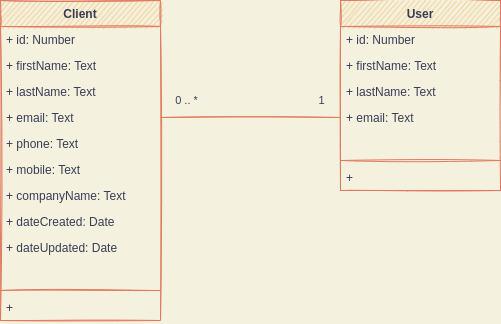

The diagram above was exported from draw.io. Its source (the exported page's mxGraphModel, read from the mxfile embedded in the PNG):
<mxGraphModel dx="1038" dy="726" grid="1" gridSize="10" guides="1" tooltips="1" connect="1" arrows="1" fold="1" page="1" pageScale="1" pageWidth="827" pageHeight="1169" background="#F4F1DE" math="0" shadow="0">
  <root>
    <mxCell id="WIyWlLk6GJQsqaUBKTNV-0" />
    <mxCell id="WIyWlLk6GJQsqaUBKTNV-1" parent="WIyWlLk6GJQsqaUBKTNV-0" />
    <mxCell id="GCegJ-Gj5mmNI-trCr4L-7" value="Client" style="swimlane;fontStyle=1;align=center;verticalAlign=top;childLayout=stackLayout;horizontal=1;startSize=26;horizontalStack=0;resizeParent=1;resizeParentMax=0;resizeLast=0;collapsible=1;marginBottom=0;sketch=1;fillColor=#F2CC8F;strokeColor=#E07A5F;fontColor=#393C56;" parent="WIyWlLk6GJQsqaUBKTNV-1" vertex="1">
      <mxGeometry x="100" y="60" width="160" height="320" as="geometry" />
    </mxCell>
    <mxCell id="GCegJ-Gj5mmNI-trCr4L-8" value="+ id: Number" style="text;strokeColor=none;fillColor=none;align=left;verticalAlign=top;spacingLeft=4;spacingRight=4;overflow=hidden;rotatable=0;points=[[0,0.5],[1,0.5]];portConstraint=eastwest;sketch=1;fontColor=#393C56;" parent="GCegJ-Gj5mmNI-trCr4L-7" vertex="1">
      <mxGeometry y="26" width="160" height="26" as="geometry" />
    </mxCell>
    <mxCell id="GCegJ-Gj5mmNI-trCr4L-19" value="+ firstName: Text" style="text;strokeColor=none;fillColor=none;align=left;verticalAlign=top;spacingLeft=4;spacingRight=4;overflow=hidden;rotatable=0;points=[[0,0.5],[1,0.5]];portConstraint=eastwest;sketch=1;fontColor=#393C56;" parent="GCegJ-Gj5mmNI-trCr4L-7" vertex="1">
      <mxGeometry y="52" width="160" height="26" as="geometry" />
    </mxCell>
    <mxCell id="GCegJ-Gj5mmNI-trCr4L-20" value="+ lastName: Text" style="text;strokeColor=none;fillColor=none;align=left;verticalAlign=top;spacingLeft=4;spacingRight=4;overflow=hidden;rotatable=0;points=[[0,0.5],[1,0.5]];portConstraint=eastwest;sketch=1;fontColor=#393C56;" parent="GCegJ-Gj5mmNI-trCr4L-7" vertex="1">
      <mxGeometry y="78" width="160" height="26" as="geometry" />
    </mxCell>
    <mxCell id="GCegJ-Gj5mmNI-trCr4L-21" value="+ email: Text" style="text;strokeColor=none;fillColor=none;align=left;verticalAlign=top;spacingLeft=4;spacingRight=4;overflow=hidden;rotatable=0;points=[[0,0.5],[1,0.5]];portConstraint=eastwest;sketch=1;fontColor=#393C56;" parent="GCegJ-Gj5mmNI-trCr4L-7" vertex="1">
      <mxGeometry y="104" width="160" height="26" as="geometry" />
    </mxCell>
    <mxCell id="GCegJ-Gj5mmNI-trCr4L-22" value="+ phone: Text" style="text;strokeColor=none;fillColor=none;align=left;verticalAlign=top;spacingLeft=4;spacingRight=4;overflow=hidden;rotatable=0;points=[[0,0.5],[1,0.5]];portConstraint=eastwest;sketch=1;fontColor=#393C56;" parent="GCegJ-Gj5mmNI-trCr4L-7" vertex="1">
      <mxGeometry y="130" width="160" height="26" as="geometry" />
    </mxCell>
    <mxCell id="GCegJ-Gj5mmNI-trCr4L-23" value="+ mobile: Text" style="text;strokeColor=none;fillColor=none;align=left;verticalAlign=top;spacingLeft=4;spacingRight=4;overflow=hidden;rotatable=0;points=[[0,0.5],[1,0.5]];portConstraint=eastwest;sketch=1;fontColor=#393C56;" parent="GCegJ-Gj5mmNI-trCr4L-7" vertex="1">
      <mxGeometry y="156" width="160" height="26" as="geometry" />
    </mxCell>
    <mxCell id="GCegJ-Gj5mmNI-trCr4L-24" value="+ companyName: Text" style="text;strokeColor=none;fillColor=none;align=left;verticalAlign=top;spacingLeft=4;spacingRight=4;overflow=hidden;rotatable=0;points=[[0,0.5],[1,0.5]];portConstraint=eastwest;sketch=1;fontColor=#393C56;" parent="GCegJ-Gj5mmNI-trCr4L-7" vertex="1">
      <mxGeometry y="182" width="160" height="26" as="geometry" />
    </mxCell>
    <mxCell id="GCegJ-Gj5mmNI-trCr4L-25" value="+ dateCreated: Date" style="text;strokeColor=none;fillColor=none;align=left;verticalAlign=top;spacingLeft=4;spacingRight=4;overflow=hidden;rotatable=0;points=[[0,0.5],[1,0.5]];portConstraint=eastwest;sketch=1;fontColor=#393C56;" parent="GCegJ-Gj5mmNI-trCr4L-7" vertex="1">
      <mxGeometry y="208" width="160" height="26" as="geometry" />
    </mxCell>
    <mxCell id="GCegJ-Gj5mmNI-trCr4L-26" value="+ dateUpdated: Date" style="text;strokeColor=none;fillColor=none;align=left;verticalAlign=top;spacingLeft=4;spacingRight=4;overflow=hidden;rotatable=0;points=[[0,0.5],[1,0.5]];portConstraint=eastwest;sketch=1;fontColor=#393C56;" parent="GCegJ-Gj5mmNI-trCr4L-7" vertex="1">
      <mxGeometry y="234" width="160" height="26" as="geometry" />
    </mxCell>
    <mxCell id="GCegJ-Gj5mmNI-trCr4L-13" style="text;strokeColor=none;fillColor=none;align=left;verticalAlign=top;spacingLeft=4;spacingRight=4;overflow=hidden;rotatable=0;points=[[0,0.5],[1,0.5]];portConstraint=eastwest;sketch=1;fontColor=#393C56;" parent="GCegJ-Gj5mmNI-trCr4L-7" vertex="1">
      <mxGeometry y="260" width="160" height="26" as="geometry" />
    </mxCell>
    <mxCell id="GCegJ-Gj5mmNI-trCr4L-9" value="" style="line;strokeWidth=1;fillColor=none;align=left;verticalAlign=middle;spacingTop=-1;spacingLeft=3;spacingRight=3;rotatable=0;labelPosition=right;points=[];portConstraint=eastwest;sketch=1;labelBackgroundColor=#F4F1DE;strokeColor=#E07A5F;fontColor=#393C56;" parent="GCegJ-Gj5mmNI-trCr4L-7" vertex="1">
      <mxGeometry y="286" width="160" height="8" as="geometry" />
    </mxCell>
    <mxCell id="GCegJ-Gj5mmNI-trCr4L-10" value="+ " style="text;strokeColor=none;fillColor=none;align=left;verticalAlign=top;spacingLeft=4;spacingRight=4;overflow=hidden;rotatable=0;points=[[0,0.5],[1,0.5]];portConstraint=eastwest;sketch=1;fontColor=#393C56;" parent="GCegJ-Gj5mmNI-trCr4L-7" vertex="1">
      <mxGeometry y="294" width="160" height="26" as="geometry" />
    </mxCell>
    <mxCell id="GCegJ-Gj5mmNI-trCr4L-28" value="User" style="swimlane;fontStyle=1;align=center;verticalAlign=top;childLayout=stackLayout;horizontal=1;startSize=26;horizontalStack=0;resizeParent=1;resizeParentMax=0;resizeLast=0;collapsible=1;marginBottom=0;sketch=1;fillColor=#F2CC8F;strokeColor=#E07A5F;fontColor=#393C56;" parent="WIyWlLk6GJQsqaUBKTNV-1" vertex="1">
      <mxGeometry x="440" y="60" width="160" height="190" as="geometry" />
    </mxCell>
    <mxCell id="GCegJ-Gj5mmNI-trCr4L-29" value="+ id: Number" style="text;strokeColor=none;fillColor=none;align=left;verticalAlign=top;spacingLeft=4;spacingRight=4;overflow=hidden;rotatable=0;points=[[0,0.5],[1,0.5]];portConstraint=eastwest;sketch=1;fontColor=#393C56;" parent="GCegJ-Gj5mmNI-trCr4L-28" vertex="1">
      <mxGeometry y="26" width="160" height="26" as="geometry" />
    </mxCell>
    <mxCell id="GCegJ-Gj5mmNI-trCr4L-30" value="+ firstName: Text" style="text;strokeColor=none;fillColor=none;align=left;verticalAlign=top;spacingLeft=4;spacingRight=4;overflow=hidden;rotatable=0;points=[[0,0.5],[1,0.5]];portConstraint=eastwest;sketch=1;fontColor=#393C56;" parent="GCegJ-Gj5mmNI-trCr4L-28" vertex="1">
      <mxGeometry y="52" width="160" height="26" as="geometry" />
    </mxCell>
    <mxCell id="GCegJ-Gj5mmNI-trCr4L-31" value="+ lastName: Text" style="text;strokeColor=none;fillColor=none;align=left;verticalAlign=top;spacingLeft=4;spacingRight=4;overflow=hidden;rotatable=0;points=[[0,0.5],[1,0.5]];portConstraint=eastwest;sketch=1;fontColor=#393C56;" parent="GCegJ-Gj5mmNI-trCr4L-28" vertex="1">
      <mxGeometry y="78" width="160" height="26" as="geometry" />
    </mxCell>
    <mxCell id="GCegJ-Gj5mmNI-trCr4L-42" value="+ email: Text" style="text;strokeColor=none;fillColor=none;align=left;verticalAlign=top;spacingLeft=4;spacingRight=4;overflow=hidden;rotatable=0;points=[[0,0.5],[1,0.5]];portConstraint=eastwest;sketch=1;fontColor=#393C56;" parent="GCegJ-Gj5mmNI-trCr4L-28" vertex="1">
      <mxGeometry y="104" width="160" height="26" as="geometry" />
    </mxCell>
    <mxCell id="GCegJ-Gj5mmNI-trCr4L-38" style="text;strokeColor=none;fillColor=none;align=left;verticalAlign=top;spacingLeft=4;spacingRight=4;overflow=hidden;rotatable=0;points=[[0,0.5],[1,0.5]];portConstraint=eastwest;sketch=1;fontColor=#393C56;" parent="GCegJ-Gj5mmNI-trCr4L-28" vertex="1">
      <mxGeometry y="130" width="160" height="26" as="geometry" />
    </mxCell>
    <mxCell id="GCegJ-Gj5mmNI-trCr4L-39" value="" style="line;strokeWidth=1;fillColor=none;align=left;verticalAlign=middle;spacingTop=-1;spacingLeft=3;spacingRight=3;rotatable=0;labelPosition=right;points=[];portConstraint=eastwest;sketch=1;labelBackgroundColor=#F4F1DE;strokeColor=#E07A5F;fontColor=#393C56;" parent="GCegJ-Gj5mmNI-trCr4L-28" vertex="1">
      <mxGeometry y="156" width="160" height="8" as="geometry" />
    </mxCell>
    <mxCell id="GCegJ-Gj5mmNI-trCr4L-40" value="+ " style="text;strokeColor=none;fillColor=none;align=left;verticalAlign=top;spacingLeft=4;spacingRight=4;overflow=hidden;rotatable=0;points=[[0,0.5],[1,0.5]];portConstraint=eastwest;sketch=1;fontColor=#393C56;" parent="GCegJ-Gj5mmNI-trCr4L-28" vertex="1">
      <mxGeometry y="164" width="160" height="26" as="geometry" />
    </mxCell>
    <mxCell id="GCegJ-Gj5mmNI-trCr4L-46" style="edgeStyle=orthogonalEdgeStyle;rounded=0;orthogonalLoop=1;jettySize=auto;html=1;exitX=1;exitY=0.5;exitDx=0;exitDy=0;entryX=0;entryY=0.5;entryDx=0;entryDy=0;endArrow=none;endFill=0;shadow=0;sketch=1;labelBackgroundColor=#F4F1DE;strokeColor=#E07A5F;fontColor=#393C56;" parent="WIyWlLk6GJQsqaUBKTNV-1" source="GCegJ-Gj5mmNI-trCr4L-21" target="GCegJ-Gj5mmNI-trCr4L-42" edge="1">
      <mxGeometry relative="1" as="geometry" />
    </mxCell>
    <mxCell id="GCegJ-Gj5mmNI-trCr4L-47" value="0 .. *" style="text;html=1;align=center;verticalAlign=middle;resizable=0;points=[];autosize=1;strokeColor=none;fillColor=none;fontSize=11;fontFamily=Helvetica;fontColor=#393C56;sketch=1;" parent="WIyWlLk6GJQsqaUBKTNV-1" vertex="1">
      <mxGeometry x="266" y="150" width="40" height="20" as="geometry" />
    </mxCell>
    <mxCell id="GCegJ-Gj5mmNI-trCr4L-50" value="1" style="text;html=1;align=center;verticalAlign=middle;resizable=0;points=[];autosize=1;strokeColor=none;fillColor=none;fontSize=11;fontFamily=Helvetica;fontColor=#393C56;sketch=1;" parent="WIyWlLk6GJQsqaUBKTNV-1" vertex="1">
      <mxGeometry x="411" y="150" width="20" height="20" as="geometry" />
    </mxCell>
  </root>
</mxGraphModel>